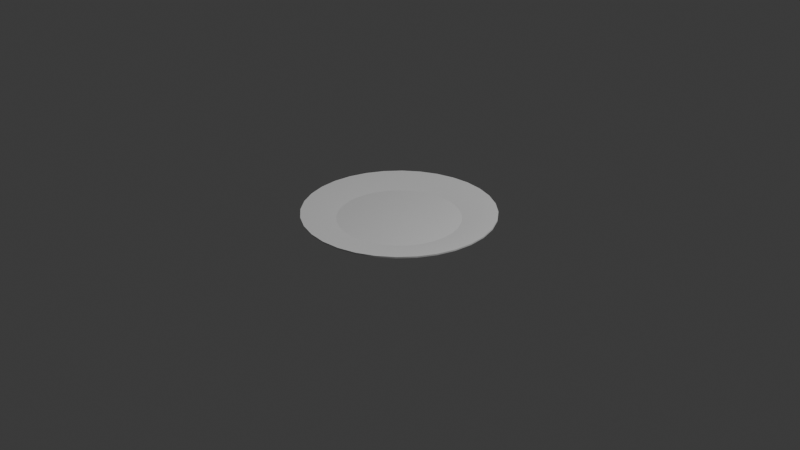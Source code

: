 # Source: Teller.blend  (saved by Blender 4.2.66; exported with 4.5.12 LTS)
import bpy
from mathutils import Matrix  # noqa: F401  (used for matrix-valued properties, if any)

bpy.ops.wm.read_factory_settings(use_empty=True)
scene = bpy.context.scene
scene.name = 'Scene'

# ---- collections
col_collection = bpy.data.collections.new('Collection'); scene.collection.children.link(col_collection)

# ---- node groups
ng_smooth_by_angle = bpy.data.node_groups.new('Smooth by Angle', 'GeometryNodeTree')
_s = ng_smooth_by_angle.interface.new_socket(name='Mesh', in_out='OUTPUT', socket_type='NodeSocketGeometry')
_s = ng_smooth_by_angle.interface.new_socket(name='Mesh', in_out='INPUT', socket_type='NodeSocketGeometry')
_s = ng_smooth_by_angle.interface.new_socket(name='Angle', in_out='INPUT', socket_type='NodeSocketFloat')
_s.subtype = 'ANGLE'
_s.default_value = 0.5236
_s.min_value = 0.0
_s.max_value = 3.142
_s.description = 'Maximum face angle for smooth edges'
_s = ng_smooth_by_angle.interface.new_socket(name='Ignore Sharpness', in_out='INPUT', socket_type='NodeSocketBool')
_s.force_non_field = True
ng_smooth_by_angle.description = 'Set the sharpness of mesh edges based on the angle between the neighboring faces'
ng_smooth_by_angle.is_modifier = True
_N = ng_smooth_by_angle.nodes; _L = ng_smooth_by_angle.links
n0 = _N.new('GeometryNodeSetShadeSmooth'); n0.name = 'Set Shade Smooth'; n0.location = (120, -80)
n0.domain = 'EDGE'
n1 = _N.new('GeometryNodeSetShadeSmooth'); n1.name = 'Set Shade Smooth.001'; n1.location = (300, -80)
n2 = _N.new('NodeGroupOutput'); n2.name = 'Group Output'; n2.location = (480, -80)
n3 = _N.new('GeometryNodeInputMeshEdgeAngle'); n3.name = 'Edge Angle'; n3.location = (-440, -240)
n4 = _N.new('NodeGroupInput'); n4.name = 'Group Input'; n4.location = (-80, -80)
n5 = _N.new('GeometryNodeInputEdgeSmooth'); n5.name = 'Is Edge Smooth'; n5.location = (-260, -120)
n6 = _N.new('GeometryNodeInputShadeSmooth'); n6.name = 'Is Shade Smooth'; n6.location = (-440, -397)
n7 = _N.new('FunctionNodeCompare'); n7.name = 'Compare'; n7.location = (-260, -260)
n7.operation = 'LESS_EQUAL'
n7.inputs[6].default_value = (0.0, 0.0, 0.0, 0.0)
n7.inputs[7].default_value = (0.0, 0.0, 0.0, 0.0)
n8 = _N.new('FunctionNodeBooleanMath'); n8.name = 'Boolean Math.001'; n8.location = (-80, -260)
n9 = _N.new('NodeGroupInput'); n9.name = 'Group Input.001'; n9.location = (-440, -329)
n10 = _N.new('NodeGroupInput'); n10.name = 'Group Input.002'; n10.location = (-259, -189)
n11 = _N.new('FunctionNodeBooleanMath'); n11.name = 'Boolean Math'; n11.location = (-80, -149)
n11.operation = 'OR'
n12 = _N.new('FunctionNodeBooleanMath'); n12.name = 'Boolean Math.002'; n12.location = (-260, -380)
n12.operation = 'OR'
n13 = _N.new('NodeGroupInput'); n13.name = 'Group Input.003'; n13.location = (-440, -460)
_L.new(n3.outputs[0], n7.inputs[0])
_L.new(n1.outputs[0], n2.inputs[0])
_L.new(n9.outputs[1], n7.inputs[1])
_L.new(n7.outputs[0], n8.inputs[0])
_L.new(n4.outputs[0], n0.inputs[0])
_L.new(n0.outputs[0], n1.inputs[0])
_L.new(n8.outputs[0], n0.inputs[2])
_L.new(n10.outputs[2], n11.inputs[1])
_L.new(n5.outputs[0], n11.inputs[0])
_L.new(n11.outputs[0], n0.inputs[1])
_L.new(n13.outputs[2], n12.inputs[1])
_L.new(n6.outputs[0], n12.inputs[0])
_L.new(n12.outputs[0], n8.inputs[1])
n2.is_active_output = True

# ---- world
world_world = bpy.data.worlds.new('World'); scene.world = world_world
world_world.use_nodes = True; world_world.node_tree.nodes.clear()
_N = world_world.node_tree.nodes; _L = world_world.node_tree.links
n0 = _N.new('ShaderNodeOutputWorld'); n0.name = 'World Output'; n0.location = (300, 300)
n1 = _N.new('ShaderNodeBackground'); n1.name = 'Background'; n1.location = (10, 300)
n1.inputs[0].default_value = (0.05088, 0.05088, 0.05088, 1.0)
_L.new(n1.outputs[0], n0.inputs[0])
n0.is_active_output = True
world_world.color = (0.05088, 0.05088, 0.05088)
world_world.sun_shadow_jitter_overblur = 0.0

# ---- cameras
cam_camera = bpy.data.cameras.new('Camera')
cam_camera.clip_end = 100.0
cam_camera.ortho_scale = 7.314

# ---- lights
light_light = bpy.data.lights.new('Light', 'POINT')
light_light.energy = 1000.0
light_light.shadow_soft_size = 0.1

# ---- meshes
me_cylinder = bpy.data.meshes.new('Cylinder')
me_cylinder.from_pydata([(0.0, 0.6241, -0.7831), (0.0, 0.6378, -0.509), (0.1218, 0.6121, -0.7831), (0.1244, 0.6256, -0.509), (0.2388, 0.5766, -0.7831), (0.2441, 0.5893, -0.509), (0.3467, 0.5189, -0.7831), (0.3544, 0.5303, -0.509), (0.4413, 0.4413, -0.7831), (0.451, 0.451, -0.509), (0.5189, 0.3467, -0.7831), (0.5303, 0.3544, -0.509), (0.5766, 0.2388, -0.7831), (0.5893, 0.2441, -0.509), (0.6121, 0.1218, -0.7831), (0.6256, 0.1244, -0.509), (0.6241, 0.0, -0.7831), (0.6378, 0.0, -0.509), (0.6121, -0.1218, -0.7831), (0.6256, -0.1244, -0.509), (0.5766, -0.2388, -0.7831), (0.5893, -0.2441, -0.509), (0.5189, -0.3467, -0.7831), (0.5303, -0.3544, -0.509), (0.4413, -0.4413, -0.7831), (0.451, -0.451, -0.509), (0.3467, -0.5189, -0.7831), (0.3544, -0.5303, -0.509), (0.2388, -0.5766, -0.7831), (0.2441, -0.5893, -0.509), (0.1218, -0.6121, -0.7831), (0.1244, -0.6256, -0.509), (0.0, -0.6241, -0.7831), (0.0, -0.6378, -0.509), (-0.1218, -0.6121, -0.7831), (-0.1244, -0.6256, -0.509), (-0.2388, -0.5766, -0.7831), (-0.2441, -0.5893, -0.509), (-0.3467, -0.5189, -0.7831), (-0.3544, -0.5303, -0.509), (-0.4413, -0.4413, -0.7831), (-0.451, -0.451, -0.509), (-0.5189, -0.3467, -0.7831), (-0.5303, -0.3544, -0.509), (-0.5766, -0.2388, -0.7831), (-0.5893, -0.2441, -0.509), (-0.6121, -0.1218, -0.7831), (-0.6256, -0.1244, -0.509), (-0.6241, 0.0, -0.7831), (-0.6378, 0.0, -0.509), (-0.6121, 0.1218, -0.7831), (-0.6256, 0.1244, -0.509), (-0.5766, 0.2388, -0.7831), (-0.5893, 0.2441, -0.509), (-0.5189, 0.3467, -0.7831), (-0.5303, 0.3544, -0.509), (-0.4413, 0.4413, -0.7831), (-0.451, 0.451, -0.509), (-0.3467, 0.5189, -0.7831), (-0.3544, 0.5303, -0.509), (-0.2388, 0.5766, -0.7831), (-0.2441, 0.5893, -0.509), (-0.1218, 0.6121, -0.7831), (-0.1244, 0.6256, -0.509), (0.0, 1.0, 0.502), (0.1951, 0.9808, 0.502), (0.1951, 0.9808, 0.7761), (0.0, 1.0, 0.7761), (0.3827, 0.9239, 0.502), (0.3827, 0.9239, 0.7761), (0.5556, 0.8315, 0.502), (0.5556, 0.8315, 0.7761), (0.7071, 0.7071, 0.502), (0.7071, 0.7071, 0.7761), (0.8315, 0.5556, 0.502), (0.8315, 0.5556, 0.7761), (0.9239, 0.3827, 0.502), (0.9239, 0.3827, 0.7761), (0.9808, 0.1951, 0.502), (0.9808, 0.1951, 0.7761), (1.0, 0.0, 0.502), (1.0, 0.0, 0.7761), (0.9808, -0.1951, 0.502), (0.9808, -0.1951, 0.7761), (0.9239, -0.3827, 0.502), (0.9239, -0.3827, 0.7761), (0.8315, -0.5556, 0.502), (0.8315, -0.5556, 0.7761), (0.7071, -0.7071, 0.502), (0.7071, -0.7071, 0.7761), (0.5556, -0.8315, 0.502), (0.5556, -0.8315, 0.7761), (0.3827, -0.9239, 0.502), (0.3827, -0.9239, 0.7761), (0.1951, -0.9808, 0.502), (0.1951, -0.9808, 0.7761), (0.0, -1.0, 0.502), (0.0, -1.0, 0.7761), (-0.1951, -0.9808, 0.502), (-0.1951, -0.9808, 0.7761), (-0.3827, -0.9239, 0.502), (-0.3827, -0.9239, 0.7761), (-0.5556, -0.8315, 0.502), (-0.5556, -0.8315, 0.7761), (-0.7071, -0.7071, 0.502), (-0.7071, -0.7071, 0.7761), (-0.8315, -0.5556, 0.502), (-0.8315, -0.5556, 0.7761), (-0.9239, -0.3827, 0.502), (-0.9239, -0.3827, 0.7761), (-0.9808, -0.1951, 0.502), (-0.9808, -0.1951, 0.7761), (-1.0, 0.0, 0.502), (-1.0, 0.0, 0.7761), (-0.9808, 0.1951, 0.502), (-0.9808, 0.1951, 0.7761), (-0.9239, 0.3827, 0.502), (-0.9239, 0.3827, 0.7761), (-0.8315, 0.5556, 0.502), (-0.8315, 0.5556, 0.7761), (-0.7071, 0.7071, 0.502), (-0.7071, 0.7071, 0.7761), (-0.5556, 0.8315, 0.502), (-0.5556, 0.8315, 0.7761), (-0.3827, 0.9239, 0.502), (-0.3827, 0.9239, 0.7761), (-0.1951, 0.9808, 0.502), (-0.1951, 0.9808, 0.7761), (0.0, 0.6378, -0.7831), (0.1244, 0.6256, -0.7831), (0.2441, 0.5893, -0.7831), (0.3544, 0.5303, -0.7831), (0.451, 0.451, -0.7831), (0.5303, 0.3544, -0.7831), (0.5893, 0.2441, -0.7831), (0.6256, 0.1244, -0.7831), (0.6378, 0.0, -0.7831), (0.6256, -0.1244, -0.7831), (0.5893, -0.2441, -0.7831), (0.5303, -0.3544, -0.7831), (0.451, -0.451, -0.7831), (0.3544, -0.5303, -0.7831), (0.2441, -0.5893, -0.7831), (0.1244, -0.6256, -0.7831), (0.0, -0.6378, -0.7831), (-0.1244, -0.6256, -0.7831), (-0.2441, -0.5893, -0.7831), (-0.3544, -0.5303, -0.7831), (-0.451, -0.451, -0.7831), (-0.5303, -0.3544, -0.7831), (-0.5893, -0.2441, -0.7831), (-0.6256, -0.1244, -0.7831), (-0.6378, 0.0, -0.7831), (-0.6256, 0.1244, -0.7831), (-0.5893, 0.2441, -0.7831), (-0.5303, 0.3544, -0.7831), (-0.451, 0.451, -0.7831), (-0.3544, 0.5303, -0.7831), (-0.2441, 0.5893, -0.7831), (-0.1244, 0.6256, -0.7831), (0.0, 0.6378, -0.9104), (0.1244, 0.6256, -0.9104), (0.2441, 0.5893, -0.9104), (0.3544, 0.5303, -0.9104), (0.451, 0.451, -0.9104), (0.5303, 0.3544, -0.9104), (0.5893, 0.2441, -0.9104), (0.6256, 0.1244, -0.9104), (0.6378, 0.0, -0.9104), (0.6256, -0.1244, -0.9104), (0.5893, -0.2441, -0.9104), (0.5303, -0.3544, -0.9104), (0.451, -0.451, -0.9104), (0.3544, -0.5303, -0.9104), (0.2441, -0.5893, -0.9104), (0.1244, -0.6256, -0.9104), (0.0, -0.6378, -0.9104), (-0.1244, -0.6256, -0.9104), (-0.2441, -0.5893, -0.9104), (-0.3544, -0.5303, -0.9104), (-0.451, -0.451, -0.9104), (-0.5303, -0.3544, -0.9104), (-0.5893, -0.2441, -0.9104), (-0.6256, -0.1244, -0.9104), (-0.6378, 0.0, -0.9104), (-0.6256, 0.1244, -0.9104), (-0.5893, 0.2441, -0.9104), (-0.5303, 0.3544, -0.9104), (-0.451, 0.451, -0.9104), (-0.3544, 0.5303, -0.9104), (-0.2441, 0.5893, -0.9104), (-0.1244, 0.6256, -0.9104), (0.0, 0.6241, -0.9104), (0.1218, 0.6121, -0.9104), (0.2388, 0.5766, -0.9104), (0.3467, 0.5189, -0.9104), (0.4413, 0.4413, -0.9104), (0.5189, 0.3467, -0.9104), (0.5766, 0.2388, -0.9104), (0.6121, 0.1218, -0.9104), (0.6241, 0.0, -0.9104), (0.6121, -0.1218, -0.9104), (0.5766, -0.2388, -0.9104), (0.5189, -0.3467, -0.9104), (0.4413, -0.4413, -0.9104), (0.3467, -0.5189, -0.9104), (0.2388, -0.5766, -0.9104), (0.1218, -0.6121, -0.9104), (0.0, -0.6241, -0.9104), (-0.1218, -0.6121, -0.9104), (-0.2388, -0.5766, -0.9104), (-0.3467, -0.5189, -0.9104), (-0.4413, -0.4413, -0.9104), (-0.5189, -0.3467, -0.9104), (-0.5766, -0.2388, -0.9104), (-0.6121, -0.1218, -0.9104), (-0.6241, 0.0, -0.9104), (-0.6121, 0.1218, -0.9104), (-0.5766, 0.2388, -0.9104), (-0.5189, 0.3467, -0.9104), (-0.4413, 0.4413, -0.9104), (-0.3467, 0.5189, -0.9104), (-0.2388, 0.5766, -0.9104), (-0.1218, 0.6121, -0.9104)], [], [(64, 67, 66, 65), (65, 66, 69, 68), (68, 69, 71, 70), (70, 71, 73, 72), (72, 73, 75, 74), (74, 75, 77, 76), (76, 77, 79, 78), (78, 79, 81, 80), (80, 81, 83, 82), (82, 83, 85, 84), (84, 85, 87, 86), (86, 87, 89, 88), (88, 89, 91, 90), (90, 91, 93, 92), (92, 93, 95, 94), (94, 95, 97, 96), (96, 97, 99, 98), (98, 99, 101, 100), (100, 101, 103, 102), (102, 103, 105, 104), (104, 105, 107, 106), (106, 107, 109, 108), (108, 109, 111, 110), (110, 111, 113, 112), (112, 113, 115, 114), (114, 115, 117, 116), (116, 117, 119, 118), (118, 119, 121, 120), (120, 121, 123, 122), (122, 123, 125, 124), (3, 1, 63, 61, 59, 57, 55, 53, 51, 49, 47, 45, 43, 41, 39, 37, 35, 33, 31, 29, 27, 25, 23, 21, 19, 17, 15, 13, 11, 9, 7, 5), (124, 125, 127, 126), (126, 127, 67, 64), (0, 2, 4, 6, 8, 10, 12, 14, 16, 18, 20, 22, 24, 26, 28, 30, 32, 34, 36, 38, 40, 42, 44, 46, 48, 50, 52, 54, 56, 58, 60, 62), (129, 128, 64, 65), (1, 3, 66, 67), (130, 129, 65, 68), (3, 5, 69, 66), (131, 130, 68, 70), (5, 7, 71, 69), (132, 131, 70, 72), (7, 9, 73, 71), (133, 132, 72, 74), (9, 11, 75, 73), (134, 133, 74, 76), (11, 13, 77, 75), (135, 134, 76, 78), (13, 15, 79, 77), (136, 135, 78, 80), (15, 17, 81, 79), (137, 136, 80, 82), (17, 19, 83, 81), (138, 137, 82, 84), (19, 21, 85, 83), (139, 138, 84, 86), (21, 23, 87, 85), (140, 139, 86, 88), (23, 25, 89, 87), (141, 140, 88, 90), (25, 27, 91, 89), (142, 141, 90, 92), (27, 29, 93, 91), (143, 142, 92, 94), (29, 31, 95, 93), (144, 143, 94, 96), (31, 33, 97, 95), (145, 144, 96, 98), (33, 35, 99, 97), (146, 145, 98, 100), (35, 37, 101, 99), (147, 146, 100, 102), (37, 39, 103, 101), (148, 147, 102, 104), (39, 41, 105, 103), (149, 148, 104, 106), (41, 43, 107, 105), (150, 149, 106, 108), (43, 45, 109, 107), (151, 150, 108, 110), (45, 47, 111, 109), (152, 151, 110, 112), (47, 49, 113, 111), (153, 152, 112, 114), (49, 51, 115, 113), (154, 153, 114, 116), (51, 53, 117, 115), (155, 154, 116, 118), (53, 55, 119, 117), (156, 155, 118, 120), (55, 57, 121, 119), (157, 156, 120, 122), (57, 59, 123, 121), (158, 157, 122, 124), (59, 61, 125, 123), (159, 158, 124, 126), (61, 63, 127, 125), (128, 159, 126, 64), (63, 1, 67, 127), (46, 44, 214, 215), (137, 138, 170, 169), (44, 42, 213, 214), (150, 151, 183, 182), (42, 40, 212, 213), (136, 137, 169, 168), (40, 38, 211, 212), (149, 150, 182, 181), (38, 36, 210, 211), (36, 34, 209, 210), (135, 136, 168, 167), (148, 149, 181, 180), (34, 32, 208, 209), (32, 30, 207, 208), (134, 135, 167, 166), (147, 148, 180, 179), (30, 28, 206, 207), (28, 26, 205, 206), (133, 134, 166, 165), (146, 147, 179, 178), (159, 128, 160, 191), (26, 24, 204, 205), (24, 22, 203, 204), (132, 133, 165, 164), (145, 146, 178, 177), (158, 159, 191, 190), (22, 20, 202, 203), (131, 132, 164, 163), (20, 18, 201, 202), (144, 145, 177, 176), (157, 158, 190, 189), (18, 16, 200, 201), (193, 192, 160, 161), (194, 193, 161, 162), (195, 194, 162, 163), (196, 195, 163, 164), (197, 196, 164, 165), (198, 197, 165, 166), (199, 198, 166, 167), (200, 199, 167, 168), (201, 200, 168, 169), (202, 201, 169, 170), (203, 202, 170, 171), (204, 203, 171, 172), (205, 204, 172, 173), (206, 205, 173, 174), (207, 206, 174, 175), (208, 207, 175, 176), (209, 208, 176, 177), (210, 209, 177, 178), (211, 210, 178, 179), (212, 211, 179, 180), (213, 212, 180, 181), (214, 213, 181, 182), (215, 214, 182, 183), (216, 215, 183, 184), (217, 216, 184, 185), (218, 217, 185, 186), (219, 218, 186, 187), (220, 219, 187, 188), (221, 220, 188, 189), (222, 221, 189, 190), (223, 222, 190, 191), (192, 223, 191, 160), (151, 152, 184, 183), (48, 46, 215, 216), (138, 139, 171, 170), (50, 48, 216, 217), (152, 153, 185, 184), (52, 50, 217, 218), (139, 140, 172, 171), (54, 52, 218, 219), (2, 0, 192, 193), (153, 154, 186, 185), (56, 54, 219, 220), (140, 141, 173, 172), (4, 2, 193, 194), (58, 56, 220, 221), (6, 4, 194, 195), (154, 155, 187, 186), (60, 58, 221, 222), (141, 142, 174, 173), (128, 129, 161, 160), (8, 6, 195, 196), (62, 60, 222, 223), (10, 8, 196, 197), (155, 156, 188, 187), (0, 62, 223, 192), (142, 143, 175, 174), (129, 130, 162, 161), (12, 10, 197, 198), (14, 12, 198, 199), (156, 157, 189, 188), (143, 144, 176, 175), (130, 131, 163, 162), (16, 14, 199, 200)])
me_cylinder.polygons.foreach_set('use_smooth', [True] * 194)
_uv = me_cylinder.uv_layers.new(name='UVMap')
_uv.uv.foreach_set('vector', [1.0, 0.5, 1.0, 1.0, 0.9688, 1.0, 0.9688, 0.5, 0.9688, 0.5, 0.9688, 1.0, 0.9375, 1.0, 0.9375, 0.5, 0.9375, 0.5, 0.9375, 1.0, 0.9062, 1.0, 0.9062, 0.5, 0.9062, 0.5, 0.9062, 1.0, 0.875, 1.0, 0.875, 0.5, 0.875, 0.5, 0.875, 1.0, 0.8438, 1.0, 0.8438, 0.5, 0.8438, 0.5, 0.8438, 1.0, 0.8125, 1.0, 0.8125, 0.5, 0.8125, 0.5, 0.8125, 1.0, 0.7812, 1.0, 0.7812, 0.5, 0.7812, 0.5, 0.7812, 1.0, 0.75, 1.0, 0.75, 0.5, 0.75, 0.5, 0.75, 1.0, 0.7188, 1.0, 0.7188, 0.5, 0.7188, 0.5, 0.7188, 1.0, 0.6875, 1.0, 0.6875, 0.5, 0.6875, 0.5, 0.6875, 1.0, 0.6562, 1.0, 0.6562, 0.5, 0.6562, 0.5, 0.6562, 1.0, 0.625, 1.0, 0.625, 0.5, 0.625, 0.5, 0.625, 1.0, 0.5938, 1.0, 0.5938, 0.5, 0.5938, 0.5, 0.5938, 1.0, 0.5625, 1.0, 0.5625, 0.5, 0.5625, 0.5, 0.5625, 1.0, 0.5312, 1.0, 0.5312, 0.5, 0.5312, 0.5, 0.5312, 1.0, 0.5, 1.0, 0.5, 0.5, 0.5, 0.5, 0.5, 1.0, 0.4688, 1.0, 0.4688, 0.5, 0.4688, 0.5, 0.4688, 1.0, 0.4375, 1.0, 0.4375, 0.5, 0.4375, 0.5, 0.4375, 1.0, 0.4062, 1.0, 0.4062, 0.5, 0.4062, 0.5, 0.4062, 1.0, 0.375, 1.0, 0.375, 0.5, 0.375, 0.5, 0.375, 1.0, 0.3438, 1.0, 0.3438, 0.5, 0.3438, 0.5, 0.3438, 1.0, 0.3125, 1.0, 0.3125, 0.5, 0.3125, 0.5, 0.3125, 1.0, 0.2812, 1.0, 0.2812, 0.5, 0.2812, 0.5, 0.2812, 1.0, 0.25, 1.0, 0.25, 0.5, 0.25, 0.5, 0.25, 1.0, 0.2188, 1.0, 0.2188, 0.5, 0.2188, 0.5, 0.2188, 1.0, 0.1875, 1.0, 0.1875, 0.5, 0.1875, 0.5, 0.1875, 1.0, 0.1562, 1.0, 0.1562, 0.5, 0.1562, 0.5, 0.1562, 1.0, 0.125, 1.0, 0.125, 0.5, 0.125, 0.5, 0.125, 1.0, 0.09375, 1.0, 0.09375, 0.5, 0.09375, 0.5, 0.09375, 1.0, 0.0625, 1.0, 0.0625, 0.5, 0.2799, 0.4001, 0.25, 0.4031, 0.2201, 0.4001, 0.1914, 0.3914, 0.165, 0.3773, 0.1418, 0.3582, 0.1227, 0.335, 0.1086, 0.3086, 0.09986, 0.2799, 0.09692, 0.25, 0.09986, 0.2201, 0.1086, 0.1914, 0.1227, 0.165, 0.1418, 0.1418, 0.165, 0.1227, 0.1914, 0.1086, 0.2201, 0.09986, 0.25, 0.09692, 0.2799, 0.09986, 0.3086, 0.1086, 0.335, 0.1227, 0.3582, 0.1418, 0.3773, 0.165, 0.3914, 0.1914, 0.4001, 0.2201, 0.4031, 0.25, 0.4001, 0.2799, 0.3914, 0.3086, 0.3773, 0.335, 0.3582, 0.3582, 0.335, 0.3773, 0.3086, 0.3914, 0.0625, 0.5, 0.0625, 1.0, 0.03125, 1.0, 0.03125, 0.5, 0.03125, 0.5, 0.03125, 1.0, 0.0, 1.0, 0.0, 0.5, 0.75, 0.3998, 0.7792, 0.3969, 0.8073, 0.3884, 0.8332, 0.3745, 0.8559, 0.3559, 0.8745, 0.3332, 0.8884, 0.3073, 0.8969, 0.2792, 0.8998, 0.25, 0.8969, 0.2208, 0.8884, 0.1927, 0.8745, 0.1668, 0.8559, 0.1441, 0.8332, 0.1255, 0.8073, 0.1116, 0.7792, 0.1031, 0.75, 0.1002, 0.7208, 0.1031, 0.6927, 0.1116, 0.6668, 0.1255, 0.6441, 0.1441, 0.6255, 0.1668, 0.6116, 0.1927, 0.6031, 0.2208, 0.6002, 0.25, 0.6031, 0.2792, 0.6116, 0.3073, 0.6255, 0.3332, 0.6441, 0.3559, 0.6668, 0.3745, 0.6927, 0.3884, 0.7208, 0.3969, 0.7799, 0.4001, 0.75, 0.4031, 0.75, 0.49, 0.7968, 0.4854, 0.25, 0.4031, 0.2799, 0.4001, 0.2968, 0.4854, 0.25, 0.49, 0.8086, 0.3914, 0.7799, 0.4001, 0.7968, 0.4854, 0.8418, 0.4717, 0.2799, 0.4001, 0.3086, 0.3914, 0.3418, 0.4717, 0.2968, 0.4854, 0.835, 0.3773, 0.8086, 0.3914, 0.8418, 0.4717, 0.8833, 0.4496, 0.3086, 0.3914, 0.335, 0.3773, 0.3833, 0.4496, 0.3418, 0.4717, 0.8582, 0.3582, 0.835, 0.3773, 0.8833, 0.4496, 0.9197, 0.4197, 0.335, 0.3773, 0.3582, 0.3582, 0.4197, 0.4197, 0.3833, 0.4496, 0.8773, 0.335, 0.8582, 0.3582, 0.9197, 0.4197, 0.9496, 0.3833, 0.3582, 0.3582, 0.3773, 0.335, 0.4496, 0.3833, 0.4197, 0.4197, 0.8914, 0.3086, 0.8773, 0.335, 0.9496, 0.3833, 0.9717, 0.3418, 0.3773, 0.335, 0.3914, 0.3086, 0.4717, 0.3418, 0.4496, 0.3833, 0.9001, 0.2799, 0.8914, 0.3086, 0.9717, 0.3418, 0.9854, 0.2968, 0.3914, 0.3086, 0.4001, 0.2799, 0.4854, 0.2968, 0.4717, 0.3418, 0.9031, 0.25, 0.9001, 0.2799, 0.9854, 0.2968, 0.99, 0.25, 0.4001, 0.2799, 0.4031, 0.25, 0.49, 0.25, 0.4854, 0.2968, 0.9001, 0.2201, 0.9031, 0.25, 0.99, 0.25, 0.9854, 0.2032, 0.4031, 0.25, 0.4001, 0.2201, 0.4854, 0.2032, 0.49, 0.25, 0.8914, 0.1914, 0.9001, 0.2201, 0.9854, 0.2032, 0.9717, 0.1582, 0.4001, 0.2201, 0.3914, 0.1914, 0.4717, 0.1582, 0.4854, 0.2032, 0.8773, 0.165, 0.8914, 0.1914, 0.9717, 0.1582, 0.9496, 0.1167, 0.3914, 0.1914, 0.3773, 0.165, 0.4496, 0.1167, 0.4717, 0.1582, 0.8582, 0.1418, 0.8773, 0.165, 0.9496, 0.1167, 0.9197, 0.08029, 0.3773, 0.165, 0.3582, 0.1418, 0.4197, 0.08029, 0.4496, 0.1167, 0.835, 0.1227, 0.8582, 0.1418, 0.9197, 0.08029, 0.8833, 0.05045, 0.3582, 0.1418, 0.335, 0.1227, 0.3833, 0.05045, 0.4197, 0.08029, 0.8086, 0.1086, 0.835, 0.1227, 0.8833, 0.05045, 0.8418, 0.02827, 0.335, 0.1227, 0.3086, 0.1086, 0.3418, 0.02827, 0.3833, 0.05045, 0.7799, 0.09986, 0.8086, 0.1086, 0.8418, 0.02827, 0.7968, 0.01461, 0.3086, 0.1086, 0.2799, 0.09986, 0.2968, 0.01461, 0.3418, 0.02827, 0.75, 0.09692, 0.7799, 0.09986, 0.7968, 0.01461, 0.75, 0.01, 0.2799, 0.09986, 0.25, 0.09692, 0.25, 0.01, 0.2968, 0.01461, 0.7201, 0.09986, 0.75, 0.09692, 0.75, 0.01, 0.7032, 0.01461, 0.25, 0.09692, 0.2201, 0.09986, 0.2032, 0.01461, 0.25, 0.01, 0.6914, 0.1086, 0.7201, 0.09986, 0.7032, 0.01461, 0.6582, 0.02827, 0.2201, 0.09986, 0.1914, 0.1086, 0.1582, 0.02827, 0.2032, 0.01461, 0.665, 0.1227, 0.6914, 0.1086, 0.6582, 0.02827, 0.6167, 0.05045, 0.1914, 0.1086, 0.165, 0.1227, 0.1167, 0.05045, 0.1582, 0.02827, 0.6418, 0.1418, 0.665, 0.1227, 0.6167, 0.05045, 0.5803, 0.08029, 0.165, 0.1227, 0.1418, 0.1418, 0.08029, 0.08029, 0.1167, 0.05045, 0.6227, 0.165, 0.6418, 0.1418, 0.5803, 0.08029, 0.5504, 0.1167, 0.1418, 0.1418, 0.1227, 0.165, 0.05045, 0.1167, 0.08029, 0.08029, 0.6086, 0.1914, 0.6227, 0.165, 0.5504, 0.1167, 0.5283, 0.1582, 0.1227, 0.165, 0.1086, 0.1914, 0.02827, 0.1582, 0.05045, 0.1167, 0.5999, 0.2201, 0.6086, 0.1914, 0.5283, 0.1582, 0.5146, 0.2032, 0.1086, 0.1914, 0.09986, 0.2201, 0.01461, 0.2032, 0.02827, 0.1582, 0.5969, 0.25, 0.5999, 0.2201, 0.5146, 0.2032, 0.51, 0.25, 0.09986, 0.2201, 0.09692, 0.25, 0.01, 0.25, 0.01461, 0.2032, 0.5999, 0.2799, 0.5969, 0.25, 0.51, 0.25, 0.5146, 0.2968, 0.09692, 0.25, 0.09986, 0.2799, 0.01461, 0.2968, 0.01, 0.25, 0.6086, 0.3086, 0.5999, 0.2799, 0.5146, 0.2968, 0.5283, 0.3418, 0.09986, 0.2799, 0.1086, 0.3086, 0.02827, 0.3418, 0.01461, 0.2968, 0.6227, 0.335, 0.6086, 0.3086, 0.5283, 0.3418, 0.5504, 0.3833, 0.1086, 0.3086, 0.1227, 0.335, 0.05045, 0.3833, 0.02827, 0.3418, 0.6418, 0.3582, 0.6227, 0.335, 0.5504, 0.3833, 0.5803, 0.4197, 0.1227, 0.335, 0.1418, 0.3582, 0.08029, 0.4197, 0.05045, 0.3833, 0.665, 0.3773, 0.6418, 0.3582, 0.5803, 0.4197, 0.6167, 0.4496, 0.1418, 0.3582, 0.165, 0.3773, 0.1167, 0.4496, 0.08029, 0.4197, 0.6914, 0.3914, 0.665, 0.3773, 0.6167, 0.4496, 0.6582, 0.4717, 0.165, 0.3773, 0.1914, 0.3914, 0.1582, 0.4717, 0.1167, 0.4496, 0.7201, 0.4001, 0.6914, 0.3914, 0.6582, 0.4717, 0.7032, 0.4854, 0.1914, 0.3914, 0.2201, 0.4001, 0.2032, 0.4854, 0.1582, 0.4717, 0.75, 0.4031, 0.7201, 0.4001, 0.7032, 0.4854, 0.75, 0.49, 0.2201, 0.4001, 0.25, 0.4031, 0.25, 0.49, 0.2032, 0.4854, 0.6031, 0.2208, 0.6116, 0.1927, 0.6116, 0.1927, 0.6031, 0.2208, 0.9001, 0.2201, 0.8914, 0.1914, 0.8914, 0.1914, 0.9001, 0.2201, 0.6116, 0.1927, 0.6255, 0.1668, 0.6255, 0.1668, 0.6116, 0.1927, 0.6086, 0.1914, 0.5999, 0.2201, 0.5999, 0.2201, 0.6086, 0.1914, 0.6255, 0.1668, 0.6441, 0.1441, 0.6441, 0.1441, 0.6255, 0.1668, 0.9031, 0.25, 0.9001, 0.2201, 0.9001, 0.2201, 0.9031, 0.25, 0.6441, 0.1441, 0.6668, 0.1255, 0.6668, 0.1255, 0.6441, 0.1441, 0.6227, 0.165, 0.6086, 0.1914, 0.6086, 0.1914, 0.6227, 0.165, 0.6668, 0.1255, 0.6927, 0.1116, 0.6927, 0.1116, 0.6668, 0.1255, 0.6927, 0.1116, 0.7208, 0.1031, 0.7208, 0.1031, 0.6927, 0.1116, 0.9001, 0.2799, 0.9031, 0.25, 0.9031, 0.25, 0.9001, 0.2799, 0.6418, 0.1418, 0.6227, 0.165, 0.6227, 0.165, 0.6418, 0.1418, 0.7208, 0.1031, 0.75, 0.1002, 0.75, 0.1002, 0.7208, 0.1031, 0.75, 0.1002, 0.7792, 0.1031, 0.7792, 0.1031, 0.75, 0.1002, 0.8914, 0.3086, 0.9001, 0.2799, 0.9001, 0.2799, 0.8914, 0.3086, 0.665, 0.1227, 0.6418, 0.1418, 0.6418, 0.1418, 0.665, 0.1227, 0.7792, 0.1031, 0.8073, 0.1116, 0.8073, 0.1116, 0.7792, 0.1031, 0.8073, 0.1116, 0.8332, 0.1255, 0.8332, 0.1255, 0.8073, 0.1116, 0.8773, 0.335, 0.8914, 0.3086, 0.8914, 0.3086, 0.8773, 0.335, 0.6914, 0.1086, 0.665, 0.1227, 0.665, 0.1227, 0.6914, 0.1086, 0.7201, 0.4001, 0.75, 0.4031, 0.75, 0.4031, 0.7201, 0.4001, 0.8332, 0.1255, 0.8559, 0.1441, 0.8559, 0.1441, 0.8332, 0.1255, 0.8559, 0.1441, 0.8745, 0.1668, 0.8745, 0.1668, 0.8559, 0.1441, 0.8582, 0.3582, 0.8773, 0.335, 0.8773, 0.335, 0.8582, 0.3582, 0.7201, 0.09986, 0.6914, 0.1086, 0.6914, 0.1086, 0.7201, 0.09986, 0.6914, 0.3914, 0.7201, 0.4001, 0.7201, 0.4001, 0.6914, 0.3914, 0.8745, 0.1668, 0.8884, 0.1927, 0.8884, 0.1927, 0.8745, 0.1668, 0.835, 0.3773, 0.8582, 0.3582, 0.8582, 0.3582, 0.835, 0.3773, 0.8884, 0.1927, 0.8969, 0.2208, 0.8969, 0.2208, 0.8884, 0.1927, 0.75, 0.09692, 0.7201, 0.09986, 0.7201, 0.09986, 0.75, 0.09692, 0.665, 0.3773, 0.6914, 0.3914, 0.6914, 0.3914, 0.665, 0.3773, 0.8969, 0.2208, 0.8998, 0.25, 0.8998, 0.25, 0.8969, 0.2208, 0.7792, 0.3969, 0.75, 0.3998, 0.75, 0.4031, 0.7799, 0.4001, 0.8073, 0.3884, 0.7792, 0.3969, 0.7799, 0.4001, 0.8086, 0.3914, 0.8332, 0.3745, 0.8073, 0.3884, 0.8086, 0.3914, 0.835, 0.3773, 0.8559, 0.3559, 0.8332, 0.3745, 0.835, 0.3773, 0.8582, 0.3582, 0.8745, 0.3332, 0.8559, 0.3559, 0.8582, 0.3582, 0.8773, 0.335, 0.8884, 0.3073, 0.8745, 0.3332, 0.8773, 0.335, 0.8914, 0.3086, 0.8969, 0.2792, 0.8884, 0.3073, 0.8914, 0.3086, 0.9001, 0.2799, 0.8998, 0.25, 0.8969, 0.2792, 0.9001, 0.2799, 0.9031, 0.25, 0.8969, 0.2208, 0.8998, 0.25, 0.9031, 0.25, 0.9001, 0.2201, 0.8884, 0.1927, 0.8969, 0.2208, 0.9001, 0.2201, 0.8914, 0.1914, 0.8745, 0.1668, 0.8884, 0.1927, 0.8914, 0.1914, 0.8773, 0.165, 0.8559, 0.1441, 0.8745, 0.1668, 0.8773, 0.165, 0.8582, 0.1418, 0.8332, 0.1255, 0.8559, 0.1441, 0.8582, 0.1418, 0.835, 0.1227, 0.8073, 0.1116, 0.8332, 0.1255, 0.835, 0.1227, 0.8086, 0.1086, 0.7792, 0.1031, 0.8073, 0.1116, 0.8086, 0.1086, 0.7799, 0.09986, 0.75, 0.1002, 0.7792, 0.1031, 0.7799, 0.09986, 0.75, 0.09692, 0.7208, 0.1031, 0.75, 0.1002, 0.75, 0.09692, 0.7201, 0.09986, 0.6927, 0.1116, 0.7208, 0.1031, 0.7201, 0.09986, 0.6914, 0.1086, 0.6668, 0.1255, 0.6927, 0.1116, 0.6914, 0.1086, 0.665, 0.1227, 0.6441, 0.1441, 0.6668, 0.1255, 0.665, 0.1227, 0.6418, 0.1418, 0.6255, 0.1668, 0.6441, 0.1441, 0.6418, 0.1418, 0.6227, 0.165, 0.6116, 0.1927, 0.6255, 0.1668, 0.6227, 0.165, 0.6086, 0.1914, 0.6031, 0.2208, 0.6116, 0.1927, 0.6086, 0.1914, 0.5999, 0.2201, 0.6002, 0.25, 0.6031, 0.2208, 0.5999, 0.2201, 0.5969, 0.25, 0.6031, 0.2792, 0.6002, 0.25, 0.5969, 0.25, 0.5999, 0.2799, 0.6116, 0.3073, 0.6031, 0.2792, 0.5999, 0.2799, 0.6086, 0.3086, 0.6255, 0.3332, 0.6116, 0.3073, 0.6086, 0.3086, 0.6227, 0.335, 0.6441, 0.3559, 0.6255, 0.3332, 0.6227, 0.335, 0.6418, 0.3582, 0.6668, 0.3745, 0.6441, 0.3559, 0.6418, 0.3582, 0.665, 0.3773, 0.6927, 0.3884, 0.6668, 0.3745, 0.665, 0.3773, 0.6914, 0.3914, 0.7208, 0.3969, 0.6927, 0.3884, 0.6914, 0.3914, 0.7201, 0.4001, 0.75, 0.3998, 0.7208, 0.3969, 0.7201, 0.4001, 0.75, 0.4031, 0.5999, 0.2201, 0.5969, 0.25, 0.5969, 0.25, 0.5999, 0.2201, 0.6002, 0.25, 0.6031, 0.2208, 0.6031, 0.2208, 0.6002, 0.25, 0.8914, 0.1914, 0.8773, 0.165, 0.8773, 0.165, 0.8914, 0.1914, 0.6031, 0.2792, 0.6002, 0.25, 0.6002, 0.25, 0.6031, 0.2792, 0.5969, 0.25, 0.5999, 0.2799, 0.5999, 0.2799, 0.5969, 0.25, 0.6116, 0.3073, 0.6031, 0.2792, 0.6031, 0.2792, 0.6116, 0.3073, 0.8773, 0.165, 0.8582, 0.1418, 0.8582, 0.1418, 0.8773, 0.165, 0.6255, 0.3332, 0.6116, 0.3073, 0.6116, 0.3073, 0.6255, 0.3332, 0.7792, 0.3969, 0.75, 0.3998, 0.75, 0.3998, 0.7792, 0.3969, 0.5999, 0.2799, 0.6086, 0.3086, 0.6086, 0.3086, 0.5999, 0.2799, 0.6441, 0.3559, 0.6255, 0.3332, 0.6255, 0.3332, 0.6441, 0.3559, 0.8582, 0.1418, 0.835, 0.1227, 0.835, 0.1227, 0.8582, 0.1418, 0.8073, 0.3884, 0.7792, 0.3969, 0.7792, 0.3969, 0.8073, 0.3884, 0.6668, 0.3745, 0.6441, 0.3559, 0.6441, 0.3559, 0.6668, 0.3745, 0.8332, 0.3745, 0.8073, 0.3884, 0.8073, 0.3884, 0.8332, 0.3745, 0.6086, 0.3086, 0.6227, 0.335, 0.6227, 0.335, 0.6086, 0.3086, 0.6927, 0.3884, 0.6668, 0.3745, 0.6668, 0.3745, 0.6927, 0.3884, 0.835, 0.1227, 0.8086, 0.1086, 0.8086, 0.1086, 0.835, 0.1227, 0.75, 0.4031, 0.7799, 0.4001, 0.7799, 0.4001, 0.75, 0.4031, 0.8559, 0.3559, 0.8332, 0.3745, 0.8332, 0.3745, 0.8559, 0.3559, 0.7208, 0.3969, 0.6927, 0.3884, 0.6927, 0.3884, 0.7208, 0.3969, 0.8745, 0.3332, 0.8559, 0.3559, 0.8559, 0.3559, 0.8745, 0.3332, 0.6227, 0.335, 0.6418, 0.3582, 0.6418, 0.3582, 0.6227, 0.335, 0.75, 0.3998, 0.7208, 0.3969, 0.7208, 0.3969, 0.75, 0.3998, 0.8086, 0.1086, 0.7799, 0.09986, 0.7799, 0.09986, 0.8086, 0.1086, 0.7799, 0.4001, 0.8086, 0.3914, 0.8086, 0.3914, 0.7799, 0.4001, 0.8884, 0.3073, 0.8745, 0.3332, 0.8745, 0.3332, 0.8884, 0.3073, 0.8969, 0.2792, 0.8884, 0.3073, 0.8884, 0.3073, 0.8969, 0.2792, 0.6418, 0.3582, 0.665, 0.3773, 0.665, 0.3773, 0.6418, 0.3582, 0.7799, 0.09986, 0.75, 0.09692, 0.75, 0.09692, 0.7799, 0.09986, 0.8086, 0.3914, 0.835, 0.3773, 0.835, 0.3773, 0.8086, 0.3914, 0.8998, 0.25, 0.8969, 0.2792, 0.8969, 0.2792, 0.8998, 0.25])
me_cylinder.update()

# ---- objects
ob_light = bpy.data.objects.new('Light', light_light)
ob_camera = bpy.data.objects.new('Camera', cam_camera)
ob_cylinder = bpy.data.objects.new('Cylinder', me_cylinder)

# ---- transforms, parenting, visibility, modifiers, constraints
ob_light.location = (4.076, 1.005, 5.904)
ob_light.rotation_euler = (0.6503, 0.05522, 1.866)
ob_light.lock_rotations_4d = False
ob_light.empty_display_type = 'ARROWS'
ob_light.color = (0.0, 0.0, 0.0, 0.0)
ob_light.lineart.crease_threshold = 0.0
ob_camera.location = (7.359, -6.926, 4.958)
ob_camera.rotation_euler = (1.109, 0.0, 0.8149)
ob_camera.lock_rotations_4d = False
ob_camera.empty_display_type = 'ARROWS'
ob_camera.color = (0.0, 0.0, 0.0, 0.0)
ob_camera.display_type = 'WIRE'
ob_camera.lineart.crease_threshold = 0.0
ob_cylinder.location = (0.0, 0.0, 0.05057)
ob_cylinder.scale = (1.0, 1.0, 0.0555)
_m = ob_cylinder.modifiers.new('Smooth by Angle', 'NODES')
_m.node_group = ng_smooth_by_angle
_gi = [s.identifier for s in ng_smooth_by_angle.interface.items_tree if s.item_type == 'SOCKET' and s.in_out == 'INPUT']
_m[_gi[1]] = 0.2683  # Angle
_m[_gi[2]] = True  # Ignore Sharpness
_m.use_pin_to_last = True
_m.show_group_selector = False

# ---- collection membership
col_collection.objects.link(ob_light)
col_collection.objects.link(ob_camera)
col_collection.objects.link(ob_cylinder)

# ---- scene / render settings (as saved in the file)
scene.camera = ob_camera
scene.frame_start = 1; scene.frame_end = 250; scene.frame_set(1)
scene.render.engine = 'BLENDER_EEVEE_NEXT'
bpy.context.view_layer.update()
